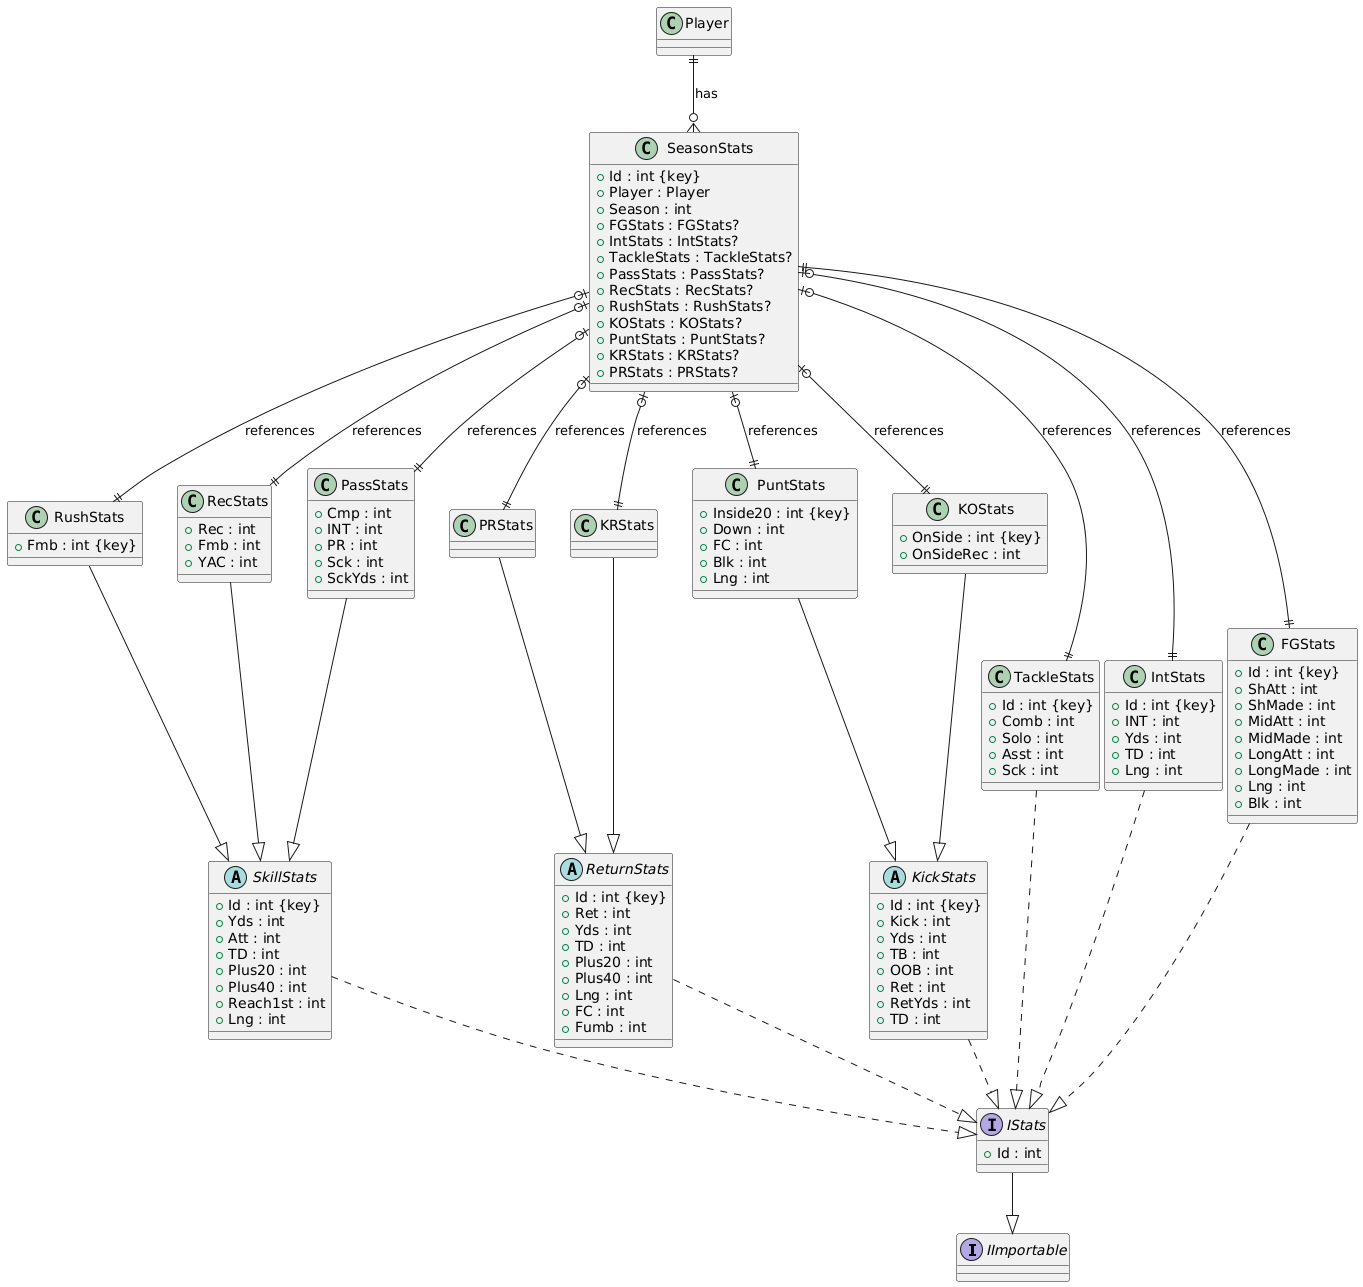

The diagram above was rendered by PlantUML. Its source (embedded in the PNG):
@startuml
interface IImportable 

interface IStats {
    + Id : int
}

class SeasonStats {
    + Id : int {key}
    + Player : Player
    + Season : int
    + FGStats : FGStats?
    + IntStats : IntStats?
    + TackleStats : TackleStats?
    + PassStats : PassStats?
    + RecStats : RecStats?
    + RushStats : RushStats?
    + KOStats : KOStats?
    + PuntStats : PuntStats?
    + KRStats : KRStats?
    + PRStats : PRStats?
}

class FGStats {
    + Id : int {key}
    + ShAtt : int
    + ShMade : int
    + MidAtt : int
    + MidMade : int
    + LongAtt : int
    + LongMade : int
    + Lng : int
    + Blk : int
}

class IntStats {
    + Id : int {key}
    + INT : int
    + Yds : int
    + TD : int
    + Lng : int
}

class TackleStats {
    + Id : int {key}
    + Comb : int
    + Solo : int
    + Asst : int
    + Sck : int
}

abstract class KickStats {
    + Id : int {key}
    + Kick : int
    + Yds : int
    + TB : int
    + OOB : int
    + Ret : int
    + RetYds : int
    + TD : int
}

class KOStats {
    + OnSide : int {key}
    + OnSideRec : int
}

class PuntStats {
    + Inside20 : int {key}
    + Down : int
    + FC : int
    + Blk : int
    + Lng : int
}

abstract class ReturnStats {
    + Id : int {key}
    + Ret : int
    + Yds : int
    + TD : int
    + Plus20 : int
    + Plus40 : int
    + Lng : int
    + FC : int
    + Fumb : int
}

class KRStats {
}

class PRStats {
}

abstract class SkillStats {
    + Id : int {key}
    + Yds : int
    + Att : int
    + TD : int
    + Plus20 : int
    + Plus40 : int
    + Reach1st : int
    + Lng : int
}

class PassStats {
    + Cmp : int
    + INT : int
    + PR : int
    + Sck : int
    + SckYds : int
}

class RecStats {
    + Rec : int
    + Fmb : int
    + YAC : int
}

class RushStats {
    + Fmb : int {key}
}


' Implementation relationships
IStats <|.u. FGStats
IStats <|.u. IntStats
IStats <|.u. TackleStats
IStats <|.u. KickStats
IStats <|.u. ReturnStats
IStats <|.u. SkillStats


' Inheritance relationships
IImportable <|-u- IStats

KickStats <|-u- KOStats
KickStats <|-u- PuntStats

ReturnStats <|-u- KRStats
ReturnStats <|-u- PRStats

SkillStats <|-u- PassStats
SkillStats <|-u- RecStats
SkillStats <|-u- RushStats


' Composition relationships
Player ||--o{ SeasonStats : "has"

SeasonStats ||--|| FGStats : "references"
SeasonStats |o--|| IntStats : "references"
SeasonStats |o--|| TackleStats : "references"
SeasonStats |o--|| PassStats : "references"
SeasonStats |o--|| RecStats : "references"
SeasonStats |o--|| RushStats : "references"
SeasonStats |o--|| PRStats : "references"
SeasonStats |o--|| KRStats : "references"
SeasonStats |o--|| KOStats : "references"
SeasonStats |o--|| PuntStats : "references"
@enduml